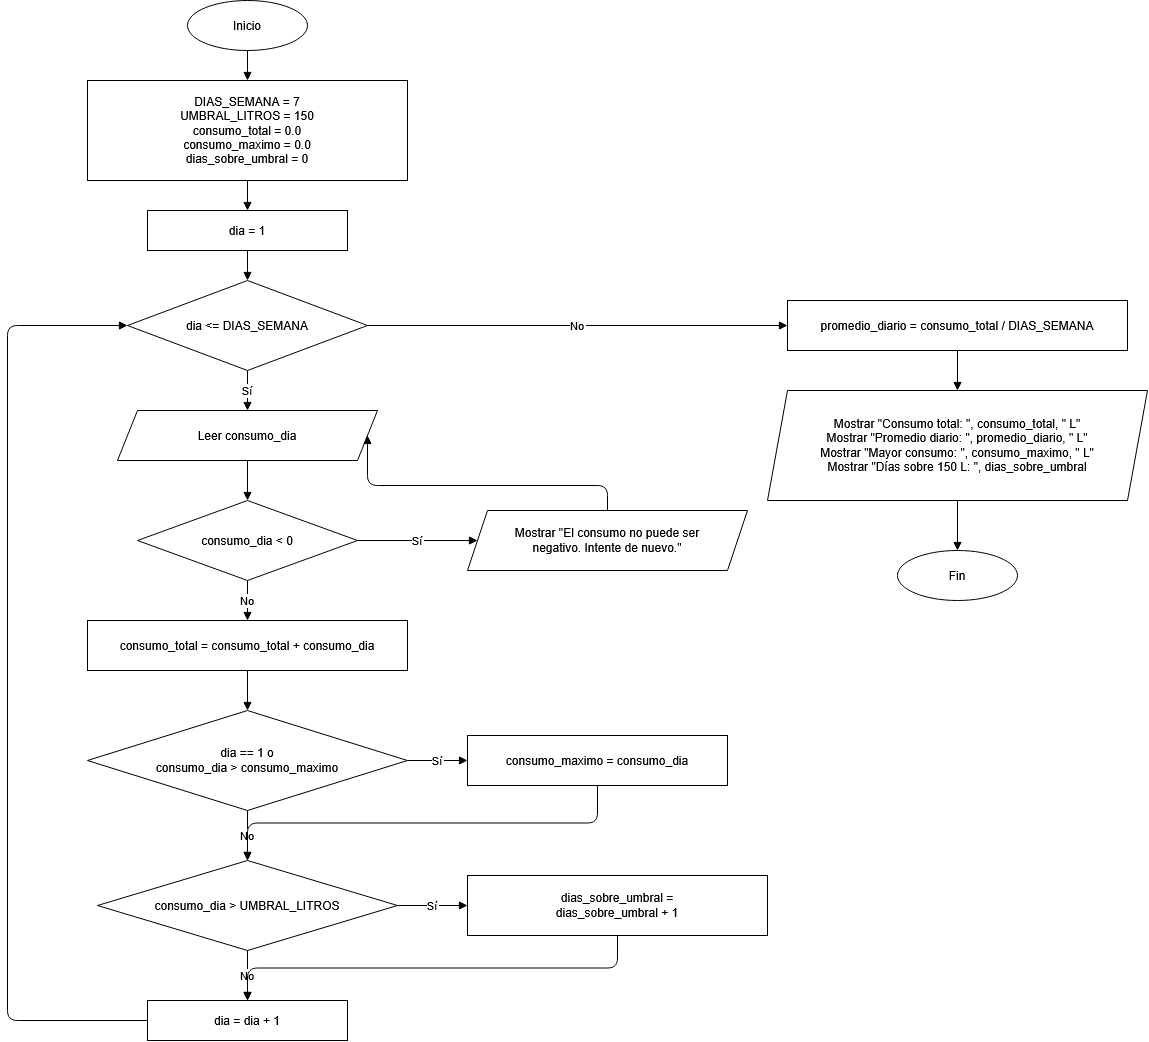

The diagram above was exported from draw.io. Its source (the exported page's mxGraphModel, read from the mxfile embedded in the PNG):
<mxGraphModel dx="1671" dy="1111" grid="1" gridSize="10" guides="1" tooltips="1" connect="1" arrows="1" fold="1" page="1" pageScale="1" pageWidth="850" pageHeight="1100" math="0" shadow="0">
  <root>
    <mxCell id="0" />
    <mxCell id="1" parent="0" />
    <mxCell id="inicio" parent="1" style="ellipse;whiteSpace=wrap;html=0;" value="Inicio" vertex="1">
      <mxGeometry height="50" width="120" x="340" y="20" as="geometry" />
    </mxCell>
    <mxCell id="const" parent="1" style="rounded=0;whiteSpace=wrap;html=0;" value="DIAS_SEMANA = 7&#10;UMBRAL_LITROS = 150&#10;consumo_total = 0.0&#10;consumo_maximo = 0.0&#10;dias_sobre_umbral = 0" vertex="1">
      <mxGeometry height="100" width="320" x="240" y="100" as="geometry" />
    </mxCell>
    <mxCell id="dia1" parent="1" style="rounded=0;whiteSpace=wrap;html=0;" value="dia = 1" vertex="1">
      <mxGeometry height="40" width="200" x="300" y="230" as="geometry" />
    </mxCell>
    <mxCell id="dc" parent="1" style="rhombus;whiteSpace=wrap;html=0;" value="dia &lt;= DIAS_SEMANA" vertex="1">
      <mxGeometry height="90" width="240" x="280" y="300" as="geometry" />
    </mxCell>
    <mxCell id="leer" parent="1" style="shape=parallelogram;perimeter=parallelogramPerimeter;fixedSize=1;whiteSpace=wrap;html=0;" value="Leer consumo_dia" vertex="1">
      <mxGeometry height="50" width="260" x="270" y="430" as="geometry" />
    </mxCell>
    <mxCell id="dneg" parent="1" style="rhombus;whiteSpace=wrap;html=0;" value="consumo_dia &lt; 0" vertex="1">
      <mxGeometry height="80" width="220" x="290" y="520" as="geometry" />
    </mxCell>
    <mxCell id="mneg" parent="1" style="shape=parallelogram;perimeter=parallelogramPerimeter;fixedSize=1;whiteSpace=wrap;html=0;" value="Mostrar &quot;El consumo no puede ser&#10;negativo. Intente de nuevo.&quot;" vertex="1">
      <mxGeometry height="60" width="280" x="620" y="530" as="geometry" />
    </mxCell>
    <mxCell id="acum" parent="1" style="rounded=0;whiteSpace=wrap;html=0;" value="consumo_total = consumo_total + consumo_dia" vertex="1">
      <mxGeometry height="50" width="320" x="240" y="640" as="geometry" />
    </mxCell>
    <mxCell id="dmax" parent="1" style="rhombus;whiteSpace=wrap;html=0;" value="dia == 1 o&#10;consumo_dia &gt; consumo_maximo" vertex="1">
      <mxGeometry height="100" width="320" x="240" y="730" as="geometry" />
    </mxCell>
    <mxCell id="pmax" parent="1" style="rounded=0;whiteSpace=wrap;html=0;" value="consumo_maximo = consumo_dia" vertex="1">
      <mxGeometry height="50" width="260" x="620" y="755" as="geometry" />
    </mxCell>
    <mxCell id="dumb" parent="1" style="rhombus;whiteSpace=wrap;html=0;" value="consumo_dia &gt; UMBRAL_LITROS" vertex="1">
      <mxGeometry height="90" width="300" x="250" y="880" as="geometry" />
    </mxCell>
    <mxCell id="pumb" parent="1" style="rounded=0;whiteSpace=wrap;html=0;" value="dias_sobre_umbral =&#10;dias_sobre_umbral + 1" vertex="1">
      <mxGeometry height="60" width="300" x="620" y="895" as="geometry" />
    </mxCell>
    <mxCell id="inc" parent="1" style="rounded=0;whiteSpace=wrap;html=0;" value="dia = dia + 1" vertex="1">
      <mxGeometry height="40" width="200" x="300" y="1020" as="geometry" />
    </mxCell>
    <mxCell id="prom" parent="1" style="rounded=0;whiteSpace=wrap;html=0;" value="promedio_diario = consumo_total / DIAS_SEMANA" vertex="1">
      <mxGeometry height="50" width="340" x="940" y="320" as="geometry" />
    </mxCell>
    <mxCell id="out" parent="1" style="shape=parallelogram;perimeter=parallelogramPerimeter;fixedSize=1;whiteSpace=wrap;html=0;" value="Mostrar &quot;Consumo total: &quot;, consumo_total, &quot; L&quot;&#10;Mostrar &quot;Promedio diario: &quot;, promedio_diario, &quot; L&quot;&#10;Mostrar &quot;Mayor consumo: &quot;, consumo_maximo, &quot; L&quot;&#10;Mostrar &quot;Días sobre 150 L: &quot;, dias_sobre_umbral" vertex="1">
      <mxGeometry height="110" width="380" x="920" y="410" as="geometry" />
    </mxCell>
    <mxCell id="fin" parent="1" style="ellipse;whiteSpace=wrap;html=0;" value="Fin" vertex="1">
      <mxGeometry height="50" width="120" x="1050" y="570" as="geometry" />
    </mxCell>
    <mxCell id="e1" edge="1" parent="1" source="inicio" style="edgeStyle=orthogonalEdgeStyle;html=0;endArrow=block;" target="const" value="">
      <mxGeometry relative="1" as="geometry" />
    </mxCell>
    <mxCell id="e2" edge="1" parent="1" source="const" style="edgeStyle=orthogonalEdgeStyle;html=0;endArrow=block;" target="dia1" value="">
      <mxGeometry relative="1" as="geometry" />
    </mxCell>
    <mxCell id="e3" edge="1" parent="1" source="dia1" style="edgeStyle=orthogonalEdgeStyle;html=0;endArrow=block;" target="dc" value="">
      <mxGeometry relative="1" as="geometry" />
    </mxCell>
    <mxCell id="e4" edge="1" parent="1" source="dc" style="edgeStyle=orthogonalEdgeStyle;html=0;endArrow=block;" target="leer" value="Sí">
      <mxGeometry relative="1" as="geometry" />
    </mxCell>
    <mxCell id="e5" edge="1" parent="1" source="leer" style="edgeStyle=orthogonalEdgeStyle;html=0;endArrow=block;" target="dneg" value="">
      <mxGeometry relative="1" as="geometry" />
    </mxCell>
    <mxCell id="e6" edge="1" parent="1" source="dneg" style="edgeStyle=orthogonalEdgeStyle;html=0;endArrow=block;exitX=1;exitY=0.5;" target="mneg" value="Sí">
      <mxGeometry relative="1" as="geometry" />
    </mxCell>
    <mxCell id="e7" edge="1" parent="1" source="mneg" style="edgeStyle=orthogonalEdgeStyle;html=0;endArrow=block;exitX=0.5;exitY=0;entryX=1;entryY=0.5;" target="leer" value="">
      <mxGeometry relative="1" as="geometry" />
    </mxCell>
    <mxCell id="e8" edge="1" parent="1" source="dneg" style="edgeStyle=orthogonalEdgeStyle;html=0;endArrow=block;" target="acum" value="No">
      <mxGeometry relative="1" as="geometry" />
    </mxCell>
    <mxCell id="e9" edge="1" parent="1" source="acum" style="edgeStyle=orthogonalEdgeStyle;html=0;endArrow=block;" target="dmax" value="">
      <mxGeometry relative="1" as="geometry" />
    </mxCell>
    <mxCell id="e10" edge="1" parent="1" source="dmax" style="edgeStyle=orthogonalEdgeStyle;html=0;endArrow=block;exitX=1;exitY=0.5;" target="pmax" value="Sí">
      <mxGeometry relative="1" as="geometry" />
    </mxCell>
    <mxCell id="e11" edge="1" parent="1" source="dmax" style="edgeStyle=orthogonalEdgeStyle;html=0;endArrow=block;" target="dumb" value="No">
      <mxGeometry relative="1" as="geometry" />
    </mxCell>
    <mxCell id="e12" edge="1" parent="1" source="pmax" style="edgeStyle=orthogonalEdgeStyle;html=0;endArrow=block;exitX=0.5;exitY=1;entryX=0.5;entryY=0;" target="dumb" value="">
      <mxGeometry relative="1" as="geometry" />
    </mxCell>
    <mxCell id="e13" edge="1" parent="1" source="dumb" style="edgeStyle=orthogonalEdgeStyle;html=0;endArrow=block;exitX=1;exitY=0.5;" target="pumb" value="Sí">
      <mxGeometry relative="1" as="geometry" />
    </mxCell>
    <mxCell id="e14" edge="1" parent="1" source="dumb" style="edgeStyle=orthogonalEdgeStyle;html=0;endArrow=block;" target="inc" value="No">
      <mxGeometry relative="1" as="geometry" />
    </mxCell>
    <mxCell id="e15" edge="1" parent="1" source="pumb" style="edgeStyle=orthogonalEdgeStyle;html=0;endArrow=block;exitX=0.5;exitY=1;entryX=0.5;entryY=0;" target="inc" value="">
      <mxGeometry relative="1" as="geometry" />
    </mxCell>
    <mxCell id="e16" edge="1" parent="1" source="inc" style="edgeStyle=orthogonalEdgeStyle;html=0;endArrow=block;exitX=0;exitY=0.5;entryX=0;entryY=0.5;" target="dc" value="">
      <mxGeometry relative="1" as="geometry">
        <Array as="points">
          <mxPoint x="160" y="1040" />
          <mxPoint x="160" y="345" />
        </Array>
      </mxGeometry>
    </mxCell>
    <mxCell id="e17" edge="1" parent="1" source="dc" style="edgeStyle=orthogonalEdgeStyle;html=0;endArrow=block;exitX=1;exitY=0.5;" target="prom" value="No">
      <mxGeometry relative="1" as="geometry" />
    </mxCell>
    <mxCell id="e18" edge="1" parent="1" source="prom" style="edgeStyle=orthogonalEdgeStyle;html=0;endArrow=block;" target="out" value="">
      <mxGeometry relative="1" as="geometry" />
    </mxCell>
    <mxCell id="e19" edge="1" parent="1" source="out" style="edgeStyle=orthogonalEdgeStyle;html=0;endArrow=block;" target="fin" value="">
      <mxGeometry relative="1" as="geometry" />
    </mxCell>
  </root>
</mxGraphModel>